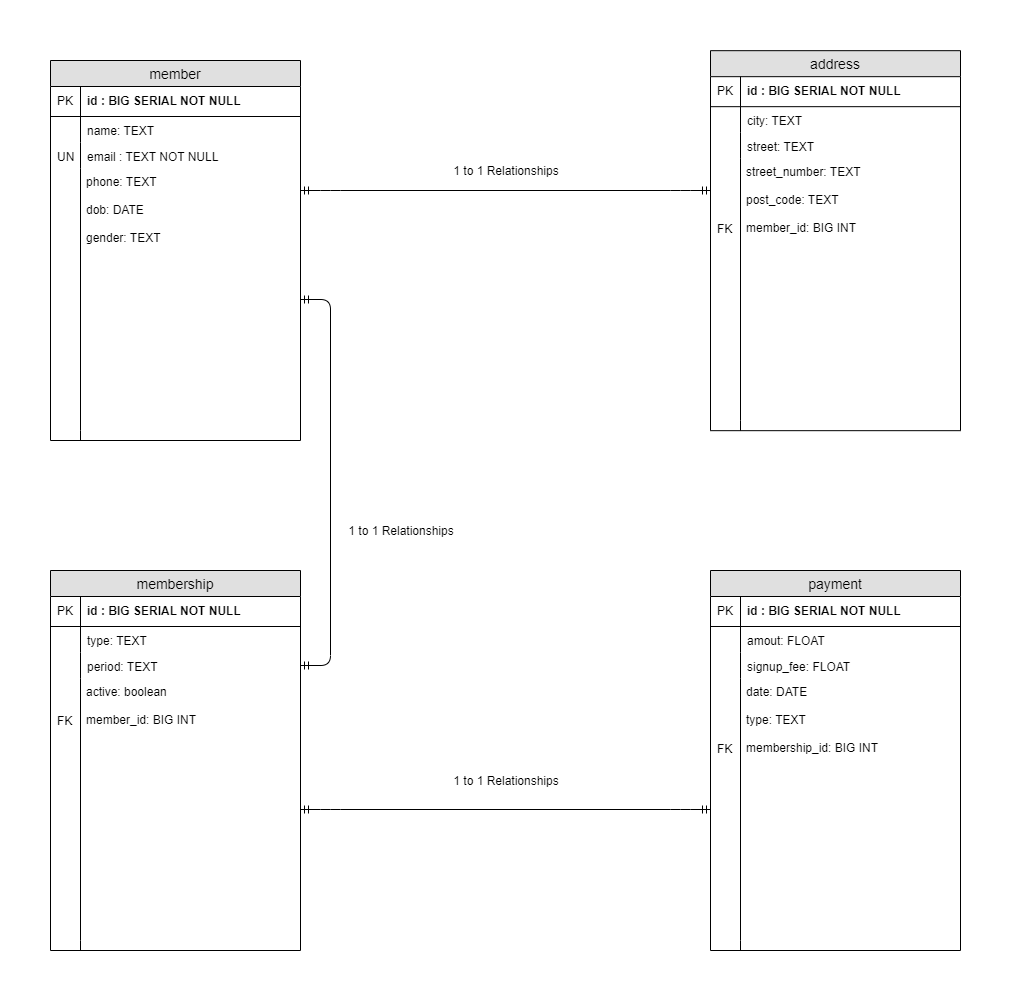

The diagram above was exported from draw.io. Its source (the exported page's mxGraphModel, read from the mxfile embedded in the PNG):
<mxGraphModel dx="1408" dy="771" grid="1" gridSize="10" guides="1" tooltips="1" connect="1" arrows="1" fold="1" page="1" pageScale="1" pageWidth="827" pageHeight="1169" math="0" shadow="0">
  <root>
    <mxCell id="0" />
    <mxCell id="1" parent="0" />
    <mxCell id="u_ZCc-FoHyng77csmgcF-9" value="member" style="swimlane;fontStyle=0;childLayout=stackLayout;horizontal=1;startSize=26;fillColor=#e0e0e0;horizontalStack=0;resizeParent=1;resizeParentMax=0;resizeLast=0;collapsible=1;marginBottom=0;swimlaneFillColor=#ffffff;align=center;fontSize=14;strokeWidth=1;" parent="1" vertex="1">
      <mxGeometry x="320" y="310" width="250" height="380" as="geometry" />
    </mxCell>
    <mxCell id="u_ZCc-FoHyng77csmgcF-10" value="id : BIG SERIAL NOT NULL" style="shape=partialRectangle;top=0;left=0;right=0;bottom=1;align=left;verticalAlign=middle;fillColor=none;spacingLeft=34;spacingRight=4;overflow=hidden;rotatable=0;points=[[0,0.5],[1,0.5]];portConstraint=eastwest;dropTarget=0;fontStyle=1;fontSize=12;" parent="u_ZCc-FoHyng77csmgcF-9" vertex="1">
      <mxGeometry y="26" width="250" height="30" as="geometry" />
    </mxCell>
    <mxCell id="u_ZCc-FoHyng77csmgcF-11" value="PK" style="shape=partialRectangle;top=0;left=0;bottom=0;fillColor=none;align=left;verticalAlign=middle;spacingLeft=4;spacingRight=4;overflow=hidden;rotatable=0;points=[];portConstraint=eastwest;part=1;fontSize=12;" parent="u_ZCc-FoHyng77csmgcF-10" vertex="1" connectable="0">
      <mxGeometry width="30" height="30" as="geometry" />
    </mxCell>
    <mxCell id="u_ZCc-FoHyng77csmgcF-12" value="name: TEXT " style="shape=partialRectangle;top=0;left=0;right=0;bottom=0;align=left;verticalAlign=top;fillColor=none;spacingLeft=34;spacingRight=4;overflow=hidden;rotatable=0;points=[[0,0.5],[1,0.5]];portConstraint=eastwest;dropTarget=0;fontSize=12;fontStyle=0" parent="u_ZCc-FoHyng77csmgcF-9" vertex="1">
      <mxGeometry y="56" width="250" height="26" as="geometry" />
    </mxCell>
    <mxCell id="u_ZCc-FoHyng77csmgcF-13" value="" style="shape=partialRectangle;top=0;left=0;bottom=0;fillColor=none;align=left;verticalAlign=top;spacingLeft=4;spacingRight=4;overflow=hidden;rotatable=0;points=[];portConstraint=eastwest;part=1;fontSize=12;" parent="u_ZCc-FoHyng77csmgcF-12" vertex="1" connectable="0">
      <mxGeometry width="30" height="26" as="geometry" />
    </mxCell>
    <mxCell id="u_ZCc-FoHyng77csmgcF-14" value="email : TEXT NOT NULL" style="shape=partialRectangle;top=0;left=0;right=0;bottom=0;align=left;verticalAlign=top;fillColor=none;spacingLeft=34;spacingRight=4;overflow=hidden;rotatable=0;points=[[0,0.5],[1,0.5]];portConstraint=eastwest;dropTarget=0;fontSize=12;" parent="u_ZCc-FoHyng77csmgcF-9" vertex="1">
      <mxGeometry y="82" width="250" height="26" as="geometry" />
    </mxCell>
    <mxCell id="u_ZCc-FoHyng77csmgcF-15" value="UN" style="shape=partialRectangle;top=0;left=0;bottom=0;fillColor=none;align=left;verticalAlign=top;spacingLeft=4;spacingRight=4;overflow=hidden;rotatable=0;points=[];portConstraint=eastwest;part=1;fontSize=12;" parent="u_ZCc-FoHyng77csmgcF-14" vertex="1" connectable="0">
      <mxGeometry width="30" height="26" as="geometry" />
    </mxCell>
    <mxCell id="u_ZCc-FoHyng77csmgcF-16" value="phone: TEXT&#10;&#10;dob: DATE&#10;&#10;gender: TEXT&#10;&#10;&#10;&#10;" style="shape=partialRectangle;top=0;left=0;right=0;bottom=0;align=left;verticalAlign=top;fillColor=none;spacingLeft=34;spacingRight=4;overflow=hidden;rotatable=0;points=[[0,0.5],[1,0.5]];portConstraint=eastwest;dropTarget=0;fontSize=12;spacing=1;spacingTop=0;spacingBottom=2;" parent="u_ZCc-FoHyng77csmgcF-9" vertex="1">
      <mxGeometry y="108" width="250" height="262" as="geometry" />
    </mxCell>
    <mxCell id="u_ZCc-FoHyng77csmgcF-17" value="&#10;&#10;&#10;&#10;&#10;&#10;&#10;" style="shape=partialRectangle;top=0;left=0;bottom=0;fillColor=none;align=left;verticalAlign=top;spacingLeft=4;spacingRight=4;overflow=hidden;rotatable=0;points=[];portConstraint=eastwest;part=1;fontSize=12;" parent="u_ZCc-FoHyng77csmgcF-16" vertex="1" connectable="0">
      <mxGeometry width="30" height="262" as="geometry" />
    </mxCell>
    <mxCell id="u_ZCc-FoHyng77csmgcF-18" value="" style="shape=partialRectangle;top=0;left=0;right=0;bottom=0;align=left;verticalAlign=top;fillColor=none;spacingLeft=34;spacingRight=4;overflow=hidden;rotatable=0;points=[[0,0.5],[1,0.5]];portConstraint=eastwest;dropTarget=0;fontSize=12;" parent="u_ZCc-FoHyng77csmgcF-9" vertex="1">
      <mxGeometry y="370" width="250" height="10" as="geometry" />
    </mxCell>
    <mxCell id="u_ZCc-FoHyng77csmgcF-19" value="" style="shape=partialRectangle;top=0;left=0;bottom=0;fillColor=none;align=left;verticalAlign=top;spacingLeft=4;spacingRight=4;overflow=hidden;rotatable=0;points=[];portConstraint=eastwest;part=1;fontSize=12;" parent="u_ZCc-FoHyng77csmgcF-18" vertex="1" connectable="0">
      <mxGeometry width="30" height="10" as="geometry" />
    </mxCell>
    <mxCell id="u_ZCc-FoHyng77csmgcF-21" value="payment" style="swimlane;fontStyle=0;childLayout=stackLayout;horizontal=1;startSize=26;fillColor=#e0e0e0;horizontalStack=0;resizeParent=1;resizeParentMax=0;resizeLast=0;collapsible=1;marginBottom=0;swimlaneFillColor=#ffffff;align=center;fontSize=14;strokeWidth=1;" parent="1" vertex="1">
      <mxGeometry x="980" y="820" width="250" height="380" as="geometry" />
    </mxCell>
    <mxCell id="u_ZCc-FoHyng77csmgcF-22" value="id : BIG SERIAL NOT NULL" style="shape=partialRectangle;top=0;left=0;right=0;bottom=1;align=left;verticalAlign=middle;fillColor=none;spacingLeft=34;spacingRight=4;overflow=hidden;rotatable=0;points=[[0,0.5],[1,0.5]];portConstraint=eastwest;dropTarget=0;fontStyle=1;fontSize=12;" parent="u_ZCc-FoHyng77csmgcF-21" vertex="1">
      <mxGeometry y="26" width="250" height="30" as="geometry" />
    </mxCell>
    <mxCell id="u_ZCc-FoHyng77csmgcF-23" value="PK" style="shape=partialRectangle;top=0;left=0;bottom=0;fillColor=none;align=left;verticalAlign=middle;spacingLeft=4;spacingRight=4;overflow=hidden;rotatable=0;points=[];portConstraint=eastwest;part=1;fontSize=12;" parent="u_ZCc-FoHyng77csmgcF-22" vertex="1" connectable="0">
      <mxGeometry width="30" height="30" as="geometry" />
    </mxCell>
    <mxCell id="u_ZCc-FoHyng77csmgcF-24" value="amout: FLOAT" style="shape=partialRectangle;top=0;left=0;right=0;bottom=0;align=left;verticalAlign=top;fillColor=none;spacingLeft=34;spacingRight=4;overflow=hidden;rotatable=0;points=[[0,0.5],[1,0.5]];portConstraint=eastwest;dropTarget=0;fontSize=12;fontStyle=0" parent="u_ZCc-FoHyng77csmgcF-21" vertex="1">
      <mxGeometry y="56" width="250" height="26" as="geometry" />
    </mxCell>
    <mxCell id="u_ZCc-FoHyng77csmgcF-25" value="" style="shape=partialRectangle;top=0;left=0;bottom=0;fillColor=none;align=left;verticalAlign=top;spacingLeft=4;spacingRight=4;overflow=hidden;rotatable=0;points=[];portConstraint=eastwest;part=1;fontSize=12;" parent="u_ZCc-FoHyng77csmgcF-24" vertex="1" connectable="0">
      <mxGeometry width="30" height="26" as="geometry" />
    </mxCell>
    <mxCell id="u_ZCc-FoHyng77csmgcF-26" value="signup_fee: FLOAT" style="shape=partialRectangle;top=0;left=0;right=0;bottom=0;align=left;verticalAlign=top;fillColor=none;spacingLeft=34;spacingRight=4;overflow=hidden;rotatable=0;points=[[0,0.5],[1,0.5]];portConstraint=eastwest;dropTarget=0;fontSize=12;" parent="u_ZCc-FoHyng77csmgcF-21" vertex="1">
      <mxGeometry y="82" width="250" height="26" as="geometry" />
    </mxCell>
    <mxCell id="u_ZCc-FoHyng77csmgcF-27" value="" style="shape=partialRectangle;top=0;left=0;bottom=0;fillColor=none;align=left;verticalAlign=top;spacingLeft=4;spacingRight=4;overflow=hidden;rotatable=0;points=[];portConstraint=eastwest;part=1;fontSize=12;" parent="u_ZCc-FoHyng77csmgcF-26" vertex="1" connectable="0">
      <mxGeometry width="30" height="26" as="geometry" />
    </mxCell>
    <mxCell id="u_ZCc-FoHyng77csmgcF-28" value="date: DATE&#10;&#10;type: TEXT&#10;&#10;membership_id: BIG INT&#10;&#10;&#10;" style="shape=partialRectangle;top=0;left=0;right=0;bottom=0;align=left;verticalAlign=top;fillColor=none;spacingLeft=34;spacingRight=4;overflow=hidden;rotatable=0;points=[[0,0.5],[1,0.5]];portConstraint=eastwest;dropTarget=0;fontSize=12;spacing=1;spacingTop=0;spacingBottom=2;" parent="u_ZCc-FoHyng77csmgcF-21" vertex="1">
      <mxGeometry y="108" width="250" height="262" as="geometry" />
    </mxCell>
    <mxCell id="u_ZCc-FoHyng77csmgcF-29" value="&#10;&#10;&#10;&#10;FK&#10;" style="shape=partialRectangle;top=0;left=0;bottom=0;fillColor=none;align=left;verticalAlign=top;spacingLeft=4;spacingRight=4;overflow=hidden;rotatable=0;points=[];portConstraint=eastwest;part=1;fontSize=12;" parent="u_ZCc-FoHyng77csmgcF-28" vertex="1" connectable="0">
      <mxGeometry width="30" height="262" as="geometry" />
    </mxCell>
    <mxCell id="u_ZCc-FoHyng77csmgcF-30" value="" style="shape=partialRectangle;top=0;left=0;right=0;bottom=0;align=left;verticalAlign=top;fillColor=none;spacingLeft=34;spacingRight=4;overflow=hidden;rotatable=0;points=[[0,0.5],[1,0.5]];portConstraint=eastwest;dropTarget=0;fontSize=12;" parent="u_ZCc-FoHyng77csmgcF-21" vertex="1">
      <mxGeometry y="370" width="250" height="10" as="geometry" />
    </mxCell>
    <mxCell id="u_ZCc-FoHyng77csmgcF-31" value="" style="shape=partialRectangle;top=0;left=0;bottom=0;fillColor=none;align=left;verticalAlign=top;spacingLeft=4;spacingRight=4;overflow=hidden;rotatable=0;points=[];portConstraint=eastwest;part=1;fontSize=12;" parent="u_ZCc-FoHyng77csmgcF-30" vertex="1" connectable="0">
      <mxGeometry width="30" height="10" as="geometry" />
    </mxCell>
    <mxCell id="u_ZCc-FoHyng77csmgcF-32" value="membership" style="swimlane;fontStyle=0;childLayout=stackLayout;horizontal=1;startSize=26;fillColor=#e0e0e0;horizontalStack=0;resizeParent=1;resizeParentMax=0;resizeLast=0;collapsible=1;marginBottom=0;swimlaneFillColor=#ffffff;align=center;fontSize=14;strokeWidth=1;" parent="1" vertex="1">
      <mxGeometry x="320" y="820" width="250" height="380" as="geometry" />
    </mxCell>
    <mxCell id="u_ZCc-FoHyng77csmgcF-33" value="id : BIG SERIAL NOT NULL" style="shape=partialRectangle;top=0;left=0;right=0;bottom=1;align=left;verticalAlign=middle;fillColor=none;spacingLeft=34;spacingRight=4;overflow=hidden;rotatable=0;points=[[0,0.5],[1,0.5]];portConstraint=eastwest;dropTarget=0;fontStyle=1;fontSize=12;" parent="u_ZCc-FoHyng77csmgcF-32" vertex="1">
      <mxGeometry y="26" width="250" height="30" as="geometry" />
    </mxCell>
    <mxCell id="u_ZCc-FoHyng77csmgcF-34" value="PK" style="shape=partialRectangle;top=0;left=0;bottom=0;fillColor=none;align=left;verticalAlign=middle;spacingLeft=4;spacingRight=4;overflow=hidden;rotatable=0;points=[];portConstraint=eastwest;part=1;fontSize=12;" parent="u_ZCc-FoHyng77csmgcF-33" vertex="1" connectable="0">
      <mxGeometry width="30" height="30" as="geometry" />
    </mxCell>
    <mxCell id="u_ZCc-FoHyng77csmgcF-35" value="type: TEXT" style="shape=partialRectangle;top=0;left=0;right=0;bottom=0;align=left;verticalAlign=top;fillColor=none;spacingLeft=34;spacingRight=4;overflow=hidden;rotatable=0;points=[[0,0.5],[1,0.5]];portConstraint=eastwest;dropTarget=0;fontSize=12;fontStyle=0" parent="u_ZCc-FoHyng77csmgcF-32" vertex="1">
      <mxGeometry y="56" width="250" height="26" as="geometry" />
    </mxCell>
    <mxCell id="u_ZCc-FoHyng77csmgcF-36" value="" style="shape=partialRectangle;top=0;left=0;bottom=0;fillColor=none;align=left;verticalAlign=top;spacingLeft=4;spacingRight=4;overflow=hidden;rotatable=0;points=[];portConstraint=eastwest;part=1;fontSize=12;" parent="u_ZCc-FoHyng77csmgcF-35" vertex="1" connectable="0">
      <mxGeometry width="30" height="26" as="geometry" />
    </mxCell>
    <mxCell id="u_ZCc-FoHyng77csmgcF-37" value="period: TEXT" style="shape=partialRectangle;top=0;left=0;right=0;bottom=0;align=left;verticalAlign=top;fillColor=none;spacingLeft=34;spacingRight=4;overflow=hidden;rotatable=0;points=[[0,0.5],[1,0.5]];portConstraint=eastwest;dropTarget=0;fontSize=12;" parent="u_ZCc-FoHyng77csmgcF-32" vertex="1">
      <mxGeometry y="82" width="250" height="26" as="geometry" />
    </mxCell>
    <mxCell id="u_ZCc-FoHyng77csmgcF-38" value="" style="shape=partialRectangle;top=0;left=0;bottom=0;fillColor=none;align=left;verticalAlign=top;spacingLeft=4;spacingRight=4;overflow=hidden;rotatable=0;points=[];portConstraint=eastwest;part=1;fontSize=12;" parent="u_ZCc-FoHyng77csmgcF-37" vertex="1" connectable="0">
      <mxGeometry width="30" height="26" as="geometry" />
    </mxCell>
    <mxCell id="u_ZCc-FoHyng77csmgcF-39" value="active: boolean&#10;&#10;member_id: BIG INT&#10;&#10;&#10;&#10;" style="shape=partialRectangle;top=0;left=0;right=0;bottom=0;align=left;verticalAlign=top;fillColor=none;spacingLeft=34;spacingRight=4;overflow=hidden;rotatable=0;points=[[0,0.5],[1,0.5]];portConstraint=eastwest;dropTarget=0;fontSize=12;spacing=1;spacingTop=0;spacingBottom=2;" parent="u_ZCc-FoHyng77csmgcF-32" vertex="1">
      <mxGeometry y="108" width="250" height="262" as="geometry" />
    </mxCell>
    <mxCell id="u_ZCc-FoHyng77csmgcF-40" value="&#10;&#10;FK&#10;&#10;" style="shape=partialRectangle;top=0;left=0;bottom=0;fillColor=none;align=left;verticalAlign=top;spacingLeft=4;spacingRight=4;overflow=hidden;rotatable=0;points=[];portConstraint=eastwest;part=1;fontSize=12;" parent="u_ZCc-FoHyng77csmgcF-39" vertex="1" connectable="0">
      <mxGeometry width="30" height="262" as="geometry" />
    </mxCell>
    <mxCell id="u_ZCc-FoHyng77csmgcF-41" value="" style="shape=partialRectangle;top=0;left=0;right=0;bottom=0;align=left;verticalAlign=top;fillColor=none;spacingLeft=34;spacingRight=4;overflow=hidden;rotatable=0;points=[[0,0.5],[1,0.5]];portConstraint=eastwest;dropTarget=0;fontSize=12;" parent="u_ZCc-FoHyng77csmgcF-32" vertex="1">
      <mxGeometry y="370" width="250" height="10" as="geometry" />
    </mxCell>
    <mxCell id="u_ZCc-FoHyng77csmgcF-42" value="" style="shape=partialRectangle;top=0;left=0;bottom=0;fillColor=none;align=left;verticalAlign=top;spacingLeft=4;spacingRight=4;overflow=hidden;rotatable=0;points=[];portConstraint=eastwest;part=1;fontSize=12;" parent="u_ZCc-FoHyng77csmgcF-41" vertex="1" connectable="0">
      <mxGeometry width="30" height="10" as="geometry" />
    </mxCell>
    <mxCell id="u_ZCc-FoHyng77csmgcF-43" value="address" style="swimlane;fontStyle=0;childLayout=stackLayout;horizontal=1;startSize=26;fillColor=#e0e0e0;horizontalStack=0;resizeParent=1;resizeParentMax=0;resizeLast=0;collapsible=1;marginBottom=0;swimlaneFillColor=#ffffff;align=center;fontSize=14;strokeWidth=1;" parent="1" vertex="1">
      <mxGeometry x="980" y="300.1666666666667" width="250" height="380" as="geometry" />
    </mxCell>
    <mxCell id="u_ZCc-FoHyng77csmgcF-44" value="id : BIG SERIAL NOT NULL" style="shape=partialRectangle;top=0;left=0;right=0;bottom=1;align=left;verticalAlign=middle;fillColor=none;spacingLeft=34;spacingRight=4;overflow=hidden;rotatable=0;points=[[0,0.5],[1,0.5]];portConstraint=eastwest;dropTarget=0;fontStyle=1;fontSize=12;" parent="u_ZCc-FoHyng77csmgcF-43" vertex="1">
      <mxGeometry y="26" width="250" height="30" as="geometry" />
    </mxCell>
    <mxCell id="u_ZCc-FoHyng77csmgcF-45" value="PK" style="shape=partialRectangle;top=0;left=0;bottom=0;fillColor=none;align=left;verticalAlign=middle;spacingLeft=4;spacingRight=4;overflow=hidden;rotatable=0;points=[];portConstraint=eastwest;part=1;fontSize=12;" parent="u_ZCc-FoHyng77csmgcF-44" vertex="1" connectable="0">
      <mxGeometry width="30" height="30" as="geometry" />
    </mxCell>
    <mxCell id="u_ZCc-FoHyng77csmgcF-46" value="city: TEXT" style="shape=partialRectangle;top=0;left=0;right=0;bottom=0;align=left;verticalAlign=top;fillColor=none;spacingLeft=34;spacingRight=4;overflow=hidden;rotatable=0;points=[[0,0.5],[1,0.5]];portConstraint=eastwest;dropTarget=0;fontSize=12;fontStyle=0" parent="u_ZCc-FoHyng77csmgcF-43" vertex="1">
      <mxGeometry y="56" width="250" height="26" as="geometry" />
    </mxCell>
    <mxCell id="u_ZCc-FoHyng77csmgcF-47" value="" style="shape=partialRectangle;top=0;left=0;bottom=0;fillColor=none;align=left;verticalAlign=top;spacingLeft=4;spacingRight=4;overflow=hidden;rotatable=0;points=[];portConstraint=eastwest;part=1;fontSize=12;" parent="u_ZCc-FoHyng77csmgcF-46" vertex="1" connectable="0">
      <mxGeometry width="30" height="26" as="geometry" />
    </mxCell>
    <mxCell id="u_ZCc-FoHyng77csmgcF-48" value="street: TEXT" style="shape=partialRectangle;top=0;left=0;right=0;bottom=0;align=left;verticalAlign=top;fillColor=none;spacingLeft=34;spacingRight=4;overflow=hidden;rotatable=0;points=[[0,0.5],[1,0.5]];portConstraint=eastwest;dropTarget=0;fontSize=12;" parent="u_ZCc-FoHyng77csmgcF-43" vertex="1">
      <mxGeometry y="82" width="250" height="26" as="geometry" />
    </mxCell>
    <mxCell id="u_ZCc-FoHyng77csmgcF-49" value="" style="shape=partialRectangle;top=0;left=0;bottom=0;fillColor=none;align=left;verticalAlign=top;spacingLeft=4;spacingRight=4;overflow=hidden;rotatable=0;points=[];portConstraint=eastwest;part=1;fontSize=12;" parent="u_ZCc-FoHyng77csmgcF-48" vertex="1" connectable="0">
      <mxGeometry width="30" height="26" as="geometry" />
    </mxCell>
    <mxCell id="u_ZCc-FoHyng77csmgcF-50" value="street_number: TEXT&#10;&#10;post_code: TEXT&#10;&#10;member_id: BIG INT&#10;&#10;&#10;" style="shape=partialRectangle;top=0;left=0;right=0;bottom=0;align=left;verticalAlign=top;fillColor=none;spacingLeft=34;spacingRight=4;overflow=hidden;rotatable=0;points=[[0,0.5],[1,0.5]];portConstraint=eastwest;dropTarget=0;fontSize=12;spacing=1;spacingTop=0;spacingBottom=2;" parent="u_ZCc-FoHyng77csmgcF-43" vertex="1">
      <mxGeometry y="108" width="250" height="262" as="geometry" />
    </mxCell>
    <mxCell id="u_ZCc-FoHyng77csmgcF-51" value="&#10;&#10;&#10;&#10;FK" style="shape=partialRectangle;top=0;left=0;bottom=0;fillColor=none;align=left;verticalAlign=top;spacingLeft=4;spacingRight=4;overflow=hidden;rotatable=0;points=[];portConstraint=eastwest;part=1;fontSize=12;" parent="u_ZCc-FoHyng77csmgcF-50" vertex="1" connectable="0">
      <mxGeometry width="30" height="262" as="geometry" />
    </mxCell>
    <mxCell id="u_ZCc-FoHyng77csmgcF-52" value="" style="shape=partialRectangle;top=0;left=0;right=0;bottom=0;align=left;verticalAlign=top;fillColor=none;spacingLeft=34;spacingRight=4;overflow=hidden;rotatable=0;points=[[0,0.5],[1,0.5]];portConstraint=eastwest;dropTarget=0;fontSize=12;" parent="u_ZCc-FoHyng77csmgcF-43" vertex="1">
      <mxGeometry y="370" width="250" height="10" as="geometry" />
    </mxCell>
    <mxCell id="u_ZCc-FoHyng77csmgcF-53" value="" style="shape=partialRectangle;top=0;left=0;bottom=0;fillColor=none;align=left;verticalAlign=top;spacingLeft=4;spacingRight=4;overflow=hidden;rotatable=0;points=[];portConstraint=eastwest;part=1;fontSize=12;" parent="u_ZCc-FoHyng77csmgcF-52" vertex="1" connectable="0">
      <mxGeometry width="30" height="10" as="geometry" />
    </mxCell>
    <mxCell id="sHcbKDL4tqZ8M3sqRHjl-2" value="1 to 1 Relationships" style="text;html=1;strokeColor=none;fillColor=none;align=center;verticalAlign=middle;whiteSpace=wrap;rounded=0;" parent="1" vertex="1">
      <mxGeometry x="600" y="770" width="140" height="20" as="geometry" />
    </mxCell>
    <mxCell id="sHcbKDL4tqZ8M3sqRHjl-3" value="1 to 1 Relationships" style="text;html=1;strokeColor=none;fillColor=none;align=center;verticalAlign=middle;whiteSpace=wrap;rounded=0;" parent="1" vertex="1">
      <mxGeometry x="705" y="410" width="140" height="20" as="geometry" />
    </mxCell>
    <mxCell id="sHcbKDL4tqZ8M3sqRHjl-7" value="1 to 1 Relationships" style="text;html=1;strokeColor=none;fillColor=none;align=center;verticalAlign=middle;whiteSpace=wrap;rounded=0;" parent="1" vertex="1">
      <mxGeometry x="705" y="1020" width="140" height="20" as="geometry" />
    </mxCell>
    <mxCell id="Y2sRNKV0GWRZ1aQhOmjU-2" value="" style="edgeStyle=entityRelationEdgeStyle;fontSize=12;html=1;endArrow=ERmandOne;startArrow=ERmandOne;" parent="1" source="u_ZCc-FoHyng77csmgcF-16" target="u_ZCc-FoHyng77csmgcF-37" edge="1">
      <mxGeometry width="100" height="100" relative="1" as="geometry">
        <mxPoint x="640" y="630" as="sourcePoint" />
        <mxPoint x="780" y="900" as="targetPoint" />
      </mxGeometry>
    </mxCell>
    <mxCell id="lF8KnztMvhjyCGY1Kjbl-1" value="" style="edgeStyle=entityRelationEdgeStyle;fontSize=12;html=1;endArrow=ERmandOne;startArrow=ERmandOne;entryX=0;entryY=0.5;entryDx=0;entryDy=0;exitX=1;exitY=0.5;exitDx=0;exitDy=0;" parent="1" source="u_ZCc-FoHyng77csmgcF-39" target="u_ZCc-FoHyng77csmgcF-28" edge="1">
      <mxGeometry width="100" height="100" relative="1" as="geometry">
        <mxPoint x="570" y="1050" as="sourcePoint" />
        <mxPoint x="570" y="1416" as="targetPoint" />
      </mxGeometry>
    </mxCell>
    <mxCell id="lF8KnztMvhjyCGY1Kjbl-2" value="" style="edgeStyle=entityRelationEdgeStyle;fontSize=12;html=1;endArrow=ERmandOne;startArrow=ERmandOne;entryX=0;entryY=0.5;entryDx=0;entryDy=0;exitX=1;exitY=0.5;exitDx=0;exitDy=0;" parent="1" edge="1">
      <mxGeometry width="100" height="100" relative="1" as="geometry">
        <mxPoint x="570" y="440" as="sourcePoint" />
        <mxPoint x="980" y="440" as="targetPoint" />
      </mxGeometry>
    </mxCell>
  </root>
</mxGraphModel>